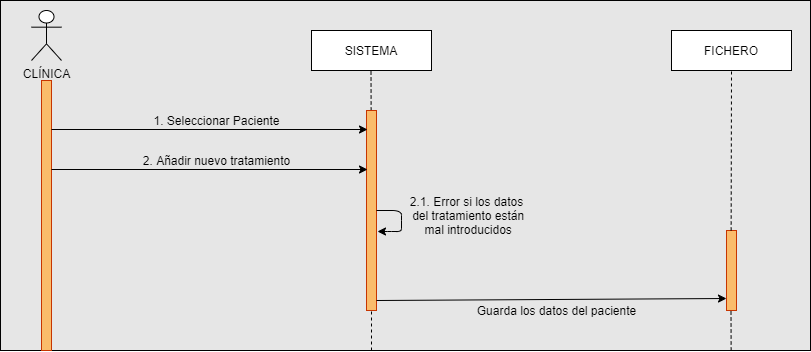

The diagram above was exported from draw.io. Its source (the exported page's mxGraphModel, read from the mxfile embedded in the PNG):
<mxGraphModel dx="868" dy="433" grid="1" gridSize="10" guides="1" tooltips="1" connect="1" arrows="1" fold="1" page="1" pageScale="1" pageWidth="827" pageHeight="1169" math="0" shadow="0">
  <root>
    <mxCell id="0" />
    <mxCell id="1" parent="0" />
    <mxCell id="sZg0wGqDbhPl8ozI98ln-48" value="" style="rounded=0;whiteSpace=wrap;html=1;fillColor=#E6E6E6;" vertex="1" parent="1">
      <mxGeometry x="9" y="10" width="810" height="350" as="geometry" />
    </mxCell>
    <mxCell id="sZg0wGqDbhPl8ozI98ln-1" value="CLÍNICA" style="shape=umlActor;verticalLabelPosition=bottom;verticalAlign=top;html=1;outlineConnect=0;" vertex="1" parent="1">
      <mxGeometry x="40" y="20" width="30" height="50" as="geometry" />
    </mxCell>
    <mxCell id="sZg0wGqDbhPl8ozI98ln-3" value="SISTEMA" style="rounded=0;whiteSpace=wrap;html=1;" vertex="1" parent="1">
      <mxGeometry x="320" y="40" width="120" height="40" as="geometry" />
    </mxCell>
    <mxCell id="sZg0wGqDbhPl8ozI98ln-4" value="FICHERO" style="rounded=0;whiteSpace=wrap;html=1;" vertex="1" parent="1">
      <mxGeometry x="680" y="40" width="120" height="40" as="geometry" />
    </mxCell>
    <mxCell id="sZg0wGqDbhPl8ozI98ln-6" value="" style="rounded=0;whiteSpace=wrap;html=1;strokeColor=#C73500;fontColor=#ffffff;fillColor=#FABC6B;" vertex="1" parent="1">
      <mxGeometry x="50" y="90" width="10" height="270" as="geometry" />
    </mxCell>
    <mxCell id="sZg0wGqDbhPl8ozI98ln-8" value="" style="endArrow=none;dashed=1;html=1;" edge="1" parent="1" source="sZg0wGqDbhPl8ozI98ln-10">
      <mxGeometry width="50" height="50" relative="1" as="geometry">
        <mxPoint x="380" y="360" as="sourcePoint" />
        <mxPoint x="379.5" y="80" as="targetPoint" />
        <Array as="points" />
      </mxGeometry>
    </mxCell>
    <mxCell id="sZg0wGqDbhPl8ozI98ln-10" value="" style="rounded=0;whiteSpace=wrap;html=1;strokeColor=#C73500;fontColor=#ffffff;fillColor=#FABC6B;" vertex="1" parent="1">
      <mxGeometry x="375" y="120" width="10" height="200" as="geometry" />
    </mxCell>
    <mxCell id="sZg0wGqDbhPl8ozI98ln-14" value="" style="rounded=0;whiteSpace=wrap;html=1;strokeColor=#C73500;fontColor=#ffffff;fillColor=#FABC6B;" vertex="1" parent="1">
      <mxGeometry x="735" y="240" width="10" height="80" as="geometry" />
    </mxCell>
    <mxCell id="sZg0wGqDbhPl8ozI98ln-20" value="" style="endArrow=none;dashed=1;html=1;" edge="1" parent="1">
      <mxGeometry width="50" height="50" relative="1" as="geometry">
        <mxPoint x="380" y="360" as="sourcePoint" />
        <mxPoint x="380" y="320" as="targetPoint" />
        <Array as="points" />
      </mxGeometry>
    </mxCell>
    <mxCell id="sZg0wGqDbhPl8ozI98ln-23" value="" style="endArrow=none;dashed=1;html=1;entryX=0.5;entryY=1;entryDx=0;entryDy=0;" edge="1" parent="1" target="sZg0wGqDbhPl8ozI98ln-4">
      <mxGeometry width="50" height="50" relative="1" as="geometry">
        <mxPoint x="739.6538461538462" y="240" as="sourcePoint" />
        <mxPoint x="740" y="120" as="targetPoint" />
        <Array as="points" />
      </mxGeometry>
    </mxCell>
    <mxCell id="sZg0wGqDbhPl8ozI98ln-24" value="" style="endArrow=none;dashed=1;html=1;" edge="1" parent="1">
      <mxGeometry width="50" height="50" relative="1" as="geometry">
        <mxPoint x="739.6538461538462" y="360" as="sourcePoint" />
        <mxPoint x="739.5" y="320" as="targetPoint" />
        <Array as="points" />
      </mxGeometry>
    </mxCell>
    <mxCell id="sZg0wGqDbhPl8ozI98ln-28" value="" style="endArrow=classic;html=1;" edge="1" parent="1">
      <mxGeometry width="50" height="50" relative="1" as="geometry">
        <mxPoint x="60" y="139" as="sourcePoint" />
        <mxPoint x="376" y="139" as="targetPoint" />
      </mxGeometry>
    </mxCell>
    <mxCell id="sZg0wGqDbhPl8ozI98ln-38" value="" style="endArrow=classic;html=1;strokeWidth=1;entryX=0;entryY=0.85;entryDx=0;entryDy=0;entryPerimeter=0;" edge="1" parent="1" target="sZg0wGqDbhPl8ozI98ln-14">
      <mxGeometry width="50" height="50" relative="1" as="geometry">
        <mxPoint x="385" y="310" as="sourcePoint" />
        <mxPoint x="435" y="260" as="targetPoint" />
        <Array as="points" />
      </mxGeometry>
    </mxCell>
    <mxCell id="sZg0wGqDbhPl8ozI98ln-40" value="1. Seleccionar Paciente" style="text;html=1;align=center;verticalAlign=middle;resizable=0;points=[];autosize=1;" vertex="1" parent="1">
      <mxGeometry x="155" y="120" width="140" height="20" as="geometry" />
    </mxCell>
    <mxCell id="sZg0wGqDbhPl8ozI98ln-45" value="2.1. Error si los datos&lt;br&gt;&amp;nbsp;del tratamiento están&lt;br&gt;&amp;nbsp;mal introducidos" style="text;html=1;align=center;verticalAlign=middle;resizable=0;points=[];autosize=1;" vertex="1" parent="1">
      <mxGeometry x="410" y="200" width="130" height="50" as="geometry" />
    </mxCell>
    <mxCell id="sZg0wGqDbhPl8ozI98ln-46" value="Guarda los datos del paciente" style="text;html=1;align=center;verticalAlign=middle;resizable=0;points=[];autosize=1;" vertex="1" parent="1">
      <mxGeometry x="480" y="310" width="170" height="20" as="geometry" />
    </mxCell>
    <mxCell id="sZg0wGqDbhPl8ozI98ln-49" value="" style="endArrow=classic;html=1;" edge="1" parent="1">
      <mxGeometry width="50" height="50" relative="1" as="geometry">
        <mxPoint x="60" y="179" as="sourcePoint" />
        <mxPoint x="376" y="179" as="targetPoint" />
      </mxGeometry>
    </mxCell>
    <mxCell id="sZg0wGqDbhPl8ozI98ln-50" value="2. Añadir nuevo tratamiento" style="text;html=1;align=center;verticalAlign=middle;resizable=0;points=[];autosize=1;" vertex="1" parent="1">
      <mxGeometry x="145" y="160" width="160" height="20" as="geometry" />
    </mxCell>
    <mxCell id="sZg0wGqDbhPl8ozI98ln-59" value="" style="endArrow=classic;html=1;strokeWidth=1;entryX=1.1;entryY=0.855;entryDx=0;entryDy=0;entryPerimeter=0;exitX=1;exitY=0.75;exitDx=0;exitDy=0;" edge="1" parent="1">
      <mxGeometry width="50" height="50" relative="1" as="geometry">
        <mxPoint x="385" y="220" as="sourcePoint" />
        <mxPoint x="386" y="241" as="targetPoint" />
        <Array as="points">
          <mxPoint x="410" y="220" />
          <mxPoint x="410" y="230" />
          <mxPoint x="410" y="241" />
          <mxPoint x="400" y="241" />
        </Array>
      </mxGeometry>
    </mxCell>
  </root>
</mxGraphModel>